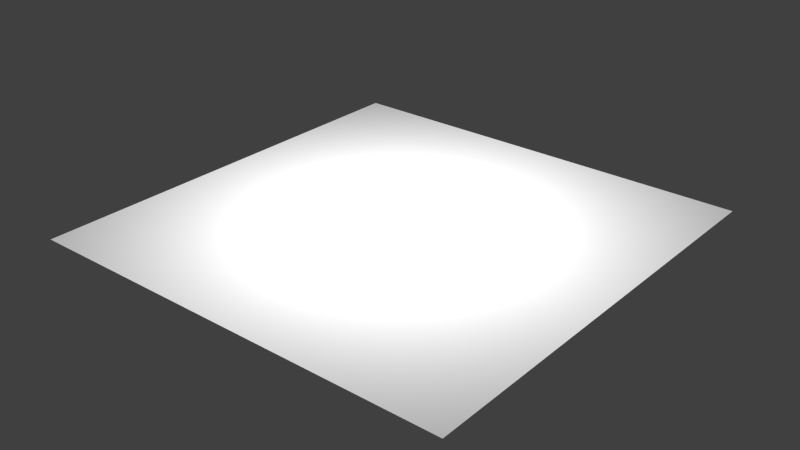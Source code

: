 # Source: texture_composition.test.blend  (saved by Blender 2.76.0; exported with 4.5.12 LTS)
import bpy
from mathutils import Matrix  # noqa: F401  (used for matrix-valued properties, if any)

bpy.ops.wm.read_factory_settings(use_empty=True)
scene = bpy.context.scene
scene.name = 'Scene'

# ---- collections
col_collection_1 = bpy.data.collections.new('Collection 1'); scene.collection.children.link(col_collection_1)
col_collection_1.hide_render = True
col_collection_1.hide_viewport = True
col_collection_2 = bpy.data.collections.new('Collection 2'); scene.collection.children.link(col_collection_2)

# ---- materials (node trees are filled in below, after node groups)
mat_material = bpy.data.materials.new('Material')
mat_material.alpha_threshold = 0.0
mat_material.use_transparent_shadow = False
mat_material.roughness = 0.5
mat_material.specular_intensity = 1.0
mat_material.line_color = (0.0, 0.0, 0.0, 1.0)
mat_material_2 = bpy.data.materials.new('Material_2')
mat_material_2.alpha_threshold = 0.0
mat_material_2.use_transparent_shadow = False
mat_material_2.roughness = 0.5
mat_material_2.specular_intensity = 1.0
mat_material_2.line_color = (0.0, 0.0, 0.0, 1.0)

# ---- material node trees

# ---- world
world_world = bpy.data.worlds.new('World'); scene.world = world_world
world_world.color = (0.05088, 0.05088, 0.05088)
world_world.use_sun_shadow = False
world_world.sun_shadow_jitter_overblur = 0.0
world_world.cycles.sampling_method = 'MANUAL'
world_world.cycles.sample_map_resolution = 256

# ---- lights
light_point = bpy.data.lights.new('Point', 'POINT')
light_point.transmission_factor = 0.0
light_point.energy = 100.0
light_point.shadow_buffer_clip_start = 0.5
light_point.shadow_soft_size = 0.1
light_point.shadow_maximum_resolution = 0.006
light_point.use_absolute_resolution = True
light_point.cycles.use_multiple_importance_sampling = False

# ---- meshes
me_plane = bpy.data.meshes.new('Plane')
me_plane.from_pydata([(-1.0, -1.0, 0.0), (1.0, -1.0, 0.0), (-1.0, 1.0, 0.0), (1.0, 1.0, 0.0)], [], [(0, 1, 3, 2)])
_uv = me_plane.uv_layers.new(name='UVMap')
_uv.uv.foreach_set('vector', [0.0001, 9.998e-05, 0.9999, 9.998e-05, 0.9999, 0.9999, 9.998e-05, 0.9999])
me_plane.materials.append(mat_material)
me_plane.use_remesh_preserve_volume = False
me_plane.use_remesh_preserve_attributes = False
me_plane.use_mirror_vertex_groups = False
me_plane.update()
me_plane_001 = bpy.data.meshes.new('Plane.001')
me_plane_001.from_pydata([(-1.0, -1.0, 0.0), (1.0, -1.0, 0.0), (-1.0, 1.0, 0.0), (1.0, 1.0, 0.0)], [], [(0, 1, 3, 2)])
_uv = me_plane_001.uv_layers.new(name='UVMap')
_uv.uv.foreach_set('vector', [0.0001, 9.998e-05, 0.9999, 9.998e-05, 0.9999, 0.9999, 9.998e-05, 0.9999])
me_plane_001.materials.append(mat_material_2)
me_plane_001.use_remesh_preserve_volume = False
me_plane_001.use_remesh_preserve_attributes = False
me_plane_001.use_mirror_vertex_groups = False
me_plane_001.update()

# ---- objects
ob_point = bpy.data.objects.new('Point', light_point)
ob_plane = bpy.data.objects.new('Plane', me_plane)
ob_plane_001 = bpy.data.objects.new('Plane.001', me_plane_001)

# ---- transforms, parenting, visibility, modifiers, constraints
ob_point.location = (0.0, 0.0, 1.077)
ob_point.lineart.crease_threshold = 0.0
ob_plane.location = (0.0, 0.0, 0.0)
ob_plane.lineart.crease_threshold = 0.0
ob_plane_001.location = (0.0, 0.0, 0.0)
ob_plane_001.lineart.crease_threshold = 0.0

# ---- collection membership
col_collection_1.objects.link(ob_point)
col_collection_1.objects.link(ob_plane)
col_collection_2.objects.link(ob_plane_001)
col_collection_2.objects.link(ob_point)

# ---- scene / render settings (as saved in the file)
scene.frame_start = 1; scene.frame_end = 250; scene.frame_set(1)
scene.render.engine = 'BLENDER_EEVEE_NEXT'
scene.render.resolution_percentage = 50
scene.render.dither_intensity = 0.0
scene.cycles.use_denoising = False
scene.cycles.samples = 10
scene.cycles.sampling_pattern = 'TABULATED_SOBOL'
scene.cycles.light_sampling_threshold = 0.0
scene.cycles.use_adaptive_sampling = False
scene.cycles.use_light_tree = False
scene.cycles.blur_glossy = 0.0
scene.cycles.pixel_filter_type = 'GAUSSIAN'
scene.cycles.sample_clamp_indirect = 0.0
scene.view_settings.view_transform = 'Standard'
bpy.context.view_layer.update()

# ---- added for rendering (the .blend has no active camera): camera
cam_auto = bpy.data.cameras.new('AutoCamera')
cam_auto.lens = 50.0
cam_auto.sensor_width = 36.0
cam_auto.clip_end = 1000.0
ob_auto_camera = bpy.data.objects.new('AutoCamera', cam_auto)
scene.collection.objects.link(ob_auto_camera)
ob_auto_camera.location = (2.61693, -3.14032, 2.09354)
ob_auto_camera.rotation_euler = (1.09748, -7.21219e-08, 0.694738)
scene.camera = ob_auto_camera
bpy.context.view_layer.update()
